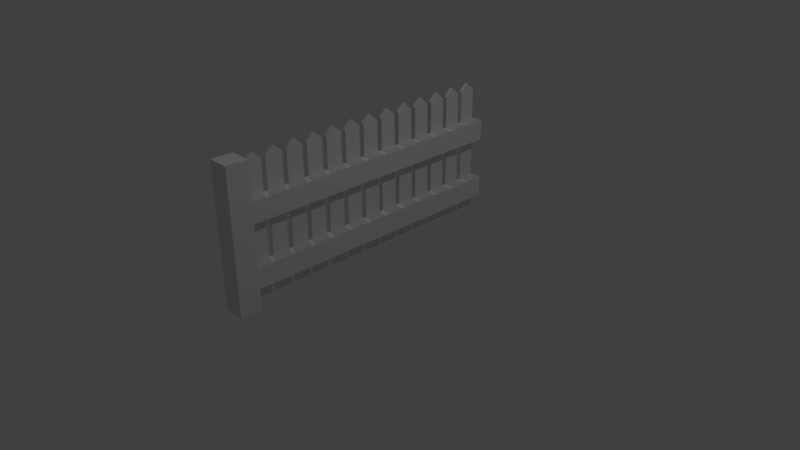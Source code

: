 # Source: fence.blend  (saved by Blender 2.76.0; exported with 4.5.12 LTS)
import bpy
from mathutils import Matrix  # noqa: F401  (used for matrix-valued properties, if any)

bpy.ops.wm.read_factory_settings(use_empty=True)
scene = bpy.context.scene
scene.name = 'Scene'

# ---- collections
col_collection_1 = bpy.data.collections.new('Collection 1'); scene.collection.children.link(col_collection_1)

# ---- materials (node trees are filled in below, after node groups)
mat_material = bpy.data.materials.new('Material')
mat_material.alpha_threshold = 0.0
mat_material.use_transparent_shadow = False
mat_material.roughness = 0.5
mat_material.line_color = (0.0, 0.0, 0.0, 1.0)

# ---- material node trees

# ---- world
world_world = bpy.data.worlds.new('World'); scene.world = world_world
world_world.color = (0.05088, 0.05088, 0.05088)
world_world.use_sun_shadow = False
world_world.sun_shadow_jitter_overblur = 0.0
world_world.cycles.sampling_method = 'MANUAL'
world_world.cycles.sample_map_resolution = 256

# ---- cameras
cam_camera = bpy.data.cameras.new('Camera')
cam_camera.clip_end = 100.0
cam_camera.lens = 35.0
cam_camera.sensor_width = 32.0
cam_camera.sensor_height = 18.0
cam_camera.ortho_scale = 7.314
cam_camera.dof.focus_distance = 0.0
cam_camera.dof.aperture_fstop = 128.0

# ---- lights
light_lamp_001 = bpy.data.lights.new('Lamp.001', 'POINT')
light_lamp_001.transmission_factor = 0.0
light_lamp_001.cutoff_distance = 30.0
light_lamp_001.energy = 100.0
light_lamp_001.shadow_buffer_clip_start = 1.001
light_lamp_001.shadow_soft_size = 0.1
light_lamp_001.shadow_maximum_resolution = 0.006
light_lamp_001.use_absolute_resolution = True
light_lamp_001.cycles.use_multiple_importance_sampling = False
light_lamp = bpy.data.lights.new('Lamp', 'POINT')
light_lamp.transmission_factor = 0.0
light_lamp.cutoff_distance = 30.0
light_lamp.energy = 100.0
light_lamp.shadow_buffer_clip_start = 1.001
light_lamp.shadow_soft_size = 0.1
light_lamp.shadow_maximum_resolution = 0.006
light_lamp.use_absolute_resolution = True
light_lamp.cycles.use_multiple_importance_sampling = False

# ---- meshes
me_cube = bpy.data.meshes.new('Cube')
me_cube.from_pydata([(1.0, -13.0, -1.0), (1.0, -15.0, -1.0), (-1.0, -15.0, -1.0), (-1.0, -13.0, -1.0), (1.0, -13.0, 12.11), (1.0, -15.0, 12.11), (-1.0, -15.0, 12.11), (-1.0, -13.0, 12.11), (1.0, -13.0, 8.589), (1.0, -15.0, 8.589), (-1.0, -15.0, 8.589), (-1.0, -13.0, 8.589), (1.0, -13.0, 6.678), (1.0, -15.0, 6.678), (-1.0, -15.0, 6.678), (-1.0, -13.0, 6.678), (1.0, -13.0, 2.839), (1.0, -15.0, 2.839), (-1.0, -15.0, 2.839), (-1.0, -13.0, 2.839), (1.0, -13.0, 0.9195), (1.0, -15.0, 0.9195), (-1.0, -15.0, 0.9195), (-1.0, -13.0, 0.9195), (1.0, 13.0, 8.589), (1.0, 13.0, 6.678), (1.0, 13.0, 2.839), (1.0, 13.0, 0.9195), (-3.576e-07, 13.0, 8.589), (-2.98e-07, 13.0, 6.678), (-1.788e-07, 13.0, 2.839), (-1.192e-07, 13.0, 0.9195), (2.384e-07, -13.0, 2.839), (2.384e-07, -13.0, 0.9195), (2.384e-07, -13.0, 8.589), (2.384e-07, -13.0, 6.678), (0.02412, -10.0, 12.2), (-0.2558, -10.0, 12.2), (0.02412, -9.234, 11.5), (0.02412, -9.234, -0.5427), (0.02412, -10.77, 11.5), (0.02412, -10.77, -0.5427), (-0.2558, -9.234, 11.5), (-0.2558, -9.234, -0.5427), (-0.2558, -10.77, 11.5), (-0.2336, 11.23, -0.5431), (-0.2558, -10.77, -0.5427), (-0.2336, 11.23, 11.5), (-0.2336, 12.77, -0.5431), (-0.2336, 12.77, 11.5), (0.04628, 11.23, -0.5431), (0.04628, 11.23, 11.5), (0.04628, 12.77, -0.5431), (0.04628, 12.77, 11.5), (-0.2336, 12.0, 12.2), (0.04628, 12.0, 12.2), (-0.2336, 7.234, -0.5431), (-0.2336, 7.234, 11.5), (-0.2336, 8.766, -0.5431), (-0.2336, 8.766, 11.5), (0.04628, 7.234, -0.5431), (0.04628, 7.234, 11.5), (0.04628, 8.766, -0.5431), (0.04628, 8.766, 11.5), (-0.2336, 8.0, 12.2), (0.04628, 8.0, 12.2), (-0.2336, 9.234, -0.5431), (-0.2336, 9.234, 11.5), (-0.2336, 10.77, -0.5431), (-0.2336, 10.77, 11.5), (0.04628, 9.234, -0.5431), (0.04628, 9.234, 11.5), (0.04628, 10.77, -0.5431), (0.04628, 10.77, 11.5), (-0.2336, 10.0, 12.2), (0.04628, 10.0, 12.2), (-0.2336, 5.234, -0.5431), (-0.2336, 5.234, 11.5), (-0.2336, 6.766, -0.5431), (-0.2336, 6.766, 11.5), (0.04628, 5.234, -0.5431), (0.04628, 5.234, 11.5), (0.04628, 6.766, -0.5431), (0.04628, 6.766, 11.5), (-0.2336, 6.0, 12.2), (0.04628, 6.0, 12.2), (-0.2336, 3.234, -0.5431), (-0.2336, 3.234, 11.5), (-0.2336, 4.766, -0.5431), (-0.2336, 4.766, 11.5), (0.04628, 3.234, -0.5431), (0.04628, 3.234, 11.5), (0.04628, 4.766, -0.5431), (0.04628, 4.766, 11.5), (-0.2336, 4.0, 12.2), (0.04628, 4.0, 12.2), (-0.2558, 1.234, -0.5427), (-0.2558, 1.234, 11.5), (-0.2558, 2.766, -0.5427), (-0.2558, 2.766, 11.5), (0.02412, 1.234, -0.5427), (0.02412, 1.234, 11.5), (0.02412, 2.766, -0.5427), (0.02412, 2.766, 11.5), (-0.2558, 2.0, 12.2), (0.02412, 2.0, 12.2), (-0.2558, -0.7663, -0.5427), (-0.2558, -0.7663, 11.5), (-0.2558, 0.7663, -0.5427), (-0.2558, 0.7663, 11.5), (0.02412, -0.7663, -0.5427), (0.02412, -0.7663, 11.5), (0.02412, 0.7663, -0.5427), (0.02412, 0.7663, 11.5), (-0.2558, 0.0, 12.2), (0.02412, 0.0, 12.2), (-0.2558, -2.766, -0.5427), (-0.2558, -2.766, 11.5), (-0.2558, -1.234, -0.5427), (-0.2558, -1.234, 11.5), (0.02412, -2.766, -0.5427), (0.02412, -2.766, 11.5), (0.02412, -1.234, -0.5427), (0.02412, -1.234, 11.5), (-0.2558, -2.0, 12.2), (0.02412, -2.0, 12.2), (-0.2558, -4.766, -0.5427), (-0.2558, -4.766, 11.5), (-0.2558, -3.234, -0.5427), (-0.2558, -3.234, 11.5), (0.02412, -4.766, -0.5427), (0.02412, -4.766, 11.5), (0.02412, -3.234, -0.5427), (0.02412, -3.234, 11.5), (-0.2558, -4.0, 12.2), (0.02412, -4.0, 12.2), (-0.2558, -6.766, -0.5427), (-0.2558, -6.766, 11.5), (-0.2558, -5.234, -0.5427), (-0.2558, -5.234, 11.5), (0.02412, -6.766, -0.5427), (0.02412, -6.766, 11.5), (0.02412, -5.234, -0.5427), (0.02412, -5.234, 11.5), (-0.2558, -6.0, 12.2), (0.02412, -6.0, 12.2), (-0.2558, -8.766, -0.5427), (-0.2558, -8.766, 11.5), (-0.2558, -7.234, -0.5427), (-0.2558, -7.234, 11.5), (0.02412, -8.766, -0.5427), (0.02412, -8.766, 11.5), (0.02412, -7.234, -0.5427), (0.02412, -7.234, 11.5), (-0.2558, -8.0, 12.2), (0.02412, -8.0, 12.2), (0.02412, -12.0, 12.2), (-0.2558, -12.0, 12.2), (0.02412, -11.23, 11.5), (0.02412, -11.23, -0.5427), (0.02412, -12.77, 11.5), (0.02412, -12.77, -0.5427), (-0.2558, -11.23, 11.5), (-0.2558, -11.23, -0.5427), (-0.2558, -12.77, 11.5), (-0.2558, -12.77, -0.5427)], [], [(0, 1, 2, 3), (4, 7, 6, 5), (8, 4, 5, 9), (9, 5, 6, 10), (10, 6, 7, 11), (20, 0, 3, 23, 33), (4, 8, 34, 11, 7), (13, 9, 10, 14), (16, 12, 13, 17), (17, 13, 14, 18), (18, 14, 15, 19), (33, 31, 27, 20), (21, 17, 18, 22), (22, 18, 19, 23), (12, 16, 32, 19, 15, 35), (0, 20, 21, 1), (1, 21, 22, 2), (2, 22, 23, 3), (32, 33, 23, 19), (8, 12, 25, 24), (33, 32, 30, 31), (20, 16, 17, 21), (20, 27, 26, 16), (30, 32, 16, 26), (34, 35, 15, 11), (12, 8, 9, 13), (8, 24, 28, 34), (14, 10, 11, 15), (25, 12, 35, 29), (35, 34, 28, 29), (42, 38, 39, 43), (45, 48, 52, 50), (46, 43, 39, 41), (44, 37, 42, 43, 46), (55, 53, 49, 54), (51, 47, 45, 50), (40, 36, 37, 44), (36, 38, 42, 37), (40, 44, 46, 41), (53, 55, 51, 50, 52), (47, 54, 49, 48, 45), (38, 36, 40, 41, 39), (49, 53, 52, 48), (51, 55, 54, 47), (56, 58, 62, 60), (65, 63, 59, 64), (61, 57, 56, 60), (63, 65, 61, 60, 62), (57, 64, 59, 58, 56), (59, 63, 62, 58), (61, 65, 64, 57), (66, 68, 72, 70), (75, 73, 69, 74), (71, 67, 66, 70), (73, 75, 71, 70, 72), (67, 74, 69, 68, 66), (69, 73, 72, 68), (71, 75, 74, 67), (76, 78, 82, 80), (85, 83, 79, 84), (81, 77, 76, 80), (83, 85, 81, 80, 82), (77, 84, 79, 78, 76), (79, 83, 82, 78), (81, 85, 84, 77), (86, 88, 92, 90), (95, 93, 89, 94), (91, 87, 86, 90), (93, 95, 91, 90, 92), (87, 94, 89, 88, 86), (89, 93, 92, 88), (91, 95, 94, 87), (96, 98, 102, 100), (105, 103, 99, 104), (101, 97, 96, 100), (103, 105, 101, 100, 102), (97, 104, 99, 98, 96), (99, 103, 102, 98), (101, 105, 104, 97), (106, 108, 112, 110), (115, 113, 109, 114), (111, 107, 106, 110), (113, 115, 111, 110, 112), (107, 114, 109, 108, 106), (109, 113, 112, 108), (111, 115, 114, 107), (116, 118, 122, 120), (125, 123, 119, 124), (121, 117, 116, 120), (123, 125, 121, 120, 122), (117, 124, 119, 118, 116), (119, 123, 122, 118), (121, 125, 124, 117), (126, 128, 132, 130), (135, 133, 129, 134), (131, 127, 126, 130), (133, 135, 131, 130, 132), (127, 134, 129, 128, 126), (129, 133, 132, 128), (131, 135, 134, 127), (136, 138, 142, 140), (145, 143, 139, 144), (141, 137, 136, 140), (143, 145, 141, 140, 142), (137, 144, 139, 138, 136), (139, 143, 142, 138), (141, 145, 144, 137), (146, 148, 152, 150), (155, 153, 149, 154), (151, 147, 146, 150), (153, 155, 151, 150, 152), (147, 154, 149, 148, 146), (149, 153, 152, 148), (151, 155, 154, 147), (162, 158, 159, 163), (165, 163, 159, 161), (164, 157, 162, 163, 165), (160, 156, 157, 164), (156, 158, 162, 157), (160, 164, 165, 161), (158, 156, 160, 161, 159)])
_uv = me_cube.uv_layers.new(name='UVMap')
_uv.uv.foreach_set('vector', [0.4757, 0.7285, 0.4757, 0.7801, 0.4255, 0.7801, 0.4255, 0.7285, 0.4757, 0.6769, 0.526, 0.6769, 0.526, 0.7285, 0.4757, 0.7285, 0.08848, 0.05162, 2.395e-08, 0.05162, 0.0, 9.846e-08, 0.08848, 9.846e-08, 0.4757, 0.586, 0.4757, 0.6769, 0.4255, 0.6769, 0.4255, 0.586, 0.4255, 0.09093, 0.4255, 4.923e-08, 0.4757, 0.0, 0.4757, 0.09093, 0.526, 0.04955, 0.526, 0.0, 0.5762, 0.0, 0.5762, 0.04955, 0.5511, 0.04955, 0.526, 0.3385, 0.526, 0.2475, 0.5511, 0.2475, 0.5762, 0.2475, 0.5762, 0.3385, 0.4757, 0.5366, 0.4757, 0.586, 0.4255, 0.586, 0.4255, 0.5366, 0.2329, 0.05162, 0.1365, 0.05162, 0.1365, 7.385e-08, 0.2329, 2.462e-08, 0.4757, 0.4375, 0.4757, 0.5366, 0.4255, 0.5366, 0.4255, 0.4375, 0.4255, 0.2394, 0.4255, 0.1403, 0.4757, 0.1403, 0.4757, 0.2394, 0.6767, 0.6711, 0.6767, 0.0, 0.7018, 0.0, 0.7018, 0.6711, 0.4757, 0.388, 0.4757, 0.4375, 0.4255, 0.4375, 0.4255, 0.388, 0.4255, 0.2889, 0.4255, 0.2394, 0.4757, 0.2394, 0.4757, 0.2889, 0.526, 0.1982, 0.526, 0.09909, 0.5511, 0.09909, 0.5762, 0.09909, 0.5762, 0.1982, 0.5511, 0.1982, 0.3293, 0.05162, 0.2811, 0.05162, 0.2811, 0.0, 0.3293, 0.0, 0.4757, 0.3385, 0.4757, 0.388, 0.4255, 0.388, 0.4255, 0.3385, 0.4255, 0.3385, 0.4255, 0.2889, 0.4757, 0.2889, 0.4757, 0.3385, 0.5511, 0.09909, 0.5511, 0.04955, 0.5762, 0.04955, 0.5762, 0.09909, 0.08848, 0.05162, 0.1365, 0.05162, 0.1365, 0.7227, 0.08848, 0.7227, 0.3775, 0.6711, 0.3293, 0.6711, 0.3293, 0.0, 0.3775, 0.0, 0.2811, 0.05162, 0.2329, 0.05162, 0.2329, 2.462e-08, 0.2811, 0.0, 0.2811, 0.05162, 0.2811, 0.7227, 0.2329, 0.7227, 0.2329, 0.05162, 0.6515, 0.6711, 0.6515, 0.0, 0.6767, 0.0, 0.6767, 0.6711, 0.5511, 0.2475, 0.5511, 0.1982, 0.5762, 0.1982, 0.5762, 0.2475, 0.1365, 0.05162, 0.08848, 0.05162, 0.08848, 9.846e-08, 0.1365, 7.385e-08, 0.6515, 0.0, 0.6515, 0.6711, 0.6264, 0.6711, 0.6264, 0.0, 0.4255, 0.1403, 0.4255, 0.09093, 0.4757, 0.09093, 0.4757, 0.1403, 0.7269, 0.0, 0.7269, 0.6711, 0.7018, 0.6711, 0.7018, 0.0, 0.4255, 0.6711, 0.3775, 0.6711, 0.3775, 0.0, 0.4255, 0.0, 0.9859, 0.3109, 0.993, 0.3109, 0.993, 0.6219, 0.9859, 0.6219, 0.1406, 0.8139, 0.1406, 0.7743, 0.1476, 0.7743, 0.1476, 0.8139, 0.09139, 0.8139, 0.09139, 0.7743, 0.09842, 0.7743, 0.09842, 0.8139, 0.7654, 0.6757, 0.7846, 0.6578, 0.8039, 0.6757, 0.8039, 0.9867, 0.7654, 0.9867, 0.04218, 0.7941, 0.04218, 0.8139, 0.03515, 0.8139, 0.03515, 0.7941, 0.9578, 0.0, 0.9648, 0.0, 0.9648, 0.3109, 0.9578, 0.3109, 0.00703, 0.8139, 0.00703, 0.7941, 0.01406, 0.7941, 0.01406, 0.8139, 0.00703, 0.7941, 0.00703, 0.7743, 0.01406, 0.7743, 0.01406, 0.7941, 0.5645, 0.6494, 0.5715, 0.6494, 0.5715, 0.9603, 0.5645, 0.9603, 0.8424, 0.01795, 0.8616, 0.0, 0.8808, 0.01795, 0.8808, 0.3289, 0.8424, 0.3289, 0.9193, 0.3469, 0.9386, 0.3289, 0.9578, 0.3469, 0.9578, 0.6578, 0.9193, 0.6578, 0.7654, 0.01795, 0.7846, 0.0, 0.8039, 0.01795, 0.8039, 0.3289, 0.7654, 0.3289, 0.9719, 0.0, 0.9789, 0.0, 0.9789, 0.3109, 0.9719, 0.3109, 0.04218, 0.7743, 0.04218, 0.7941, 0.03515, 0.7941, 0.03515, 0.7743, 0.1336, 0.8139, 0.1336, 0.7743, 0.1406, 0.7743, 0.1406, 0.8139, 0.1547, 0.7941, 0.1547, 0.8139, 0.1476, 0.8139, 0.1476, 0.7941, 0.9578, 0.3109, 0.9648, 0.3109, 0.9648, 0.6219, 0.9578, 0.6219, 0.526, 0.3564, 0.5452, 0.3385, 0.5645, 0.3564, 0.5645, 0.6673, 0.526, 0.6673, 0.9193, 0.01795, 0.9386, 0.0, 0.9578, 0.01795, 0.9578, 0.3289, 0.9193, 0.3289, 0.9859, 0.6219, 0.993, 0.6219, 0.993, 0.9328, 0.9859, 0.9328, 0.1547, 0.7743, 0.1547, 0.7941, 0.1476, 0.7941, 0.1476, 0.7743, 0.1055, 0.8139, 0.1055, 0.7743, 0.1125, 0.7743, 0.1125, 0.8139, 0.1758, 0.7941, 0.1758, 0.8139, 0.1687, 0.8139, 0.1687, 0.7941, 0.7104, 0.6711, 0.7175, 0.6711, 0.7175, 0.982, 0.7104, 0.982, 0.5879, 0.3564, 0.6072, 0.3385, 0.6264, 0.3564, 0.6264, 0.6673, 0.5879, 0.6673, 0.8039, 0.01795, 0.8231, 0.0, 0.8424, 0.01795, 0.8424, 0.3289, 0.8039, 0.3289, 0.9719, 0.6219, 0.9789, 0.6219, 0.9789, 0.9328, 0.9719, 0.9328, 0.1758, 0.7743, 0.1758, 0.7941, 0.1687, 0.7941, 0.1687, 0.7743, 0.1265, 0.8139, 0.1265, 0.7743, 0.1336, 0.7743, 0.1336, 0.8139, 0.1617, 0.7941, 0.1617, 0.8139, 0.1547, 0.8139, 0.1547, 0.7941, 0.9578, 0.6219, 0.9648, 0.6219, 0.9648, 0.9328, 0.9578, 0.9328, 0.7654, 0.3469, 0.7846, 0.3289, 0.8039, 0.3469, 0.8039, 0.6578, 0.7654, 0.6578, 0.9193, 0.6757, 0.9386, 0.6578, 0.9578, 0.6757, 0.9578, 0.9867, 0.9193, 0.9867, 0.5715, 0.6494, 0.5645, 0.6494, 0.5645, 0.3385, 0.5715, 0.3385, 0.1617, 0.7743, 0.1617, 0.7941, 0.1547, 0.7941, 0.1547, 0.7743, 0.1195, 0.8139, 0.1195, 0.7743, 0.1265, 0.7743, 0.1265, 0.8139, 0.1687, 0.7941, 0.1687, 0.8139, 0.1617, 0.8139, 0.1617, 0.7941, 0.7175, 0.6711, 0.7245, 0.6711, 0.7245, 0.982, 0.7175, 0.982, 0.6649, 0.6891, 0.6842, 0.6711, 0.7034, 0.6891, 0.7034, 1.0, 0.6649, 1.0, 0.8039, 0.6757, 0.8231, 0.6578, 0.8424, 0.6757, 0.8424, 0.9867, 0.8039, 0.9867, 0.993, 0.0, 1.0, 0.0, 1.0, 0.3109, 0.993, 0.3109, 0.1687, 0.7743, 0.1687, 0.7941, 0.1617, 0.7941, 0.1617, 0.7743, 0.02812, 0.8139, 0.02812, 0.7743, 0.03515, 0.7743, 0.03515, 0.8139, 0.08436, 0.7941, 0.08436, 0.8139, 0.07733, 0.8139, 0.07733, 0.7941, 0.5809, 0.6494, 0.5879, 0.6494, 0.5879, 0.9603, 0.5809, 0.9603, 0.4063, 0.982, 0.387, 1.0, 0.3678, 0.982, 0.3678, 0.6711, 0.4063, 0.6711, 0.8808, 0.3469, 0.9001, 0.3289, 0.9193, 0.3469, 0.9193, 0.6578, 0.8808, 0.6578, 0.993, 0.3109, 1.0, 0.3109, 1.0, 0.6219, 0.993, 0.6219, 0.08436, 0.7743, 0.08436, 0.7941, 0.07733, 0.7941, 0.07733, 0.7743, 0.04921, 0.8139, 0.04921, 0.7743, 0.05624, 0.7743, 0.05624, 0.8139, 0.06327, 0.7941, 0.06327, 0.8139, 0.05624, 0.8139, 0.05624, 0.7941, 0.7034, 0.6711, 0.7104, 0.6711, 0.7104, 0.982, 0.7034, 0.982, 0.7269, 0.01795, 0.7461, 0.0, 0.7654, 0.01795, 0.7654, 0.3289, 0.7269, 0.3289, 0.5645, 0.9783, 0.5452, 0.9962, 0.526, 0.9783, 0.526, 0.6673, 0.5645, 0.6673, 0.9859, 0.0, 0.993, 0.0, 0.993, 0.3109, 0.9859, 0.3109, 0.06327, 0.7743, 0.06327, 0.7941, 0.05624, 0.7941, 0.05624, 0.7743, 0.0703, 0.8139, 0.0703, 0.7743, 0.07733, 0.7743, 0.07733, 0.8139, 0.09139, 0.7941, 0.09139, 0.8139, 0.08436, 0.8139, 0.08436, 0.7941, 0.4063, 0.6711, 0.4133, 0.6711, 0.4133, 0.982, 0.4063, 0.982, 0.6649, 0.982, 0.6457, 1.0, 0.6264, 0.982, 0.6264, 0.6711, 0.6649, 0.6711, 0.8808, 0.01795, 0.9001, 0.0, 0.9193, 0.01795, 0.9193, 0.3289, 0.8808, 0.3289, 0.9789, 0.6219, 0.9859, 0.6219, 0.9859, 0.9328, 0.9789, 0.9328, 0.09139, 0.7743, 0.09139, 0.7941, 0.08436, 0.7941, 0.08436, 0.7743, 0.06327, 0.8139, 0.06327, 0.7743, 0.0703, 0.7743, 0.0703, 0.8139, 1.684e-09, 0.7941, 0.0, 0.7743, 0.00703, 0.7743, 0.00703, 0.7941, 0.5739, 0.6494, 0.5809, 0.6494, 0.5809, 0.9603, 0.5739, 0.9603, 0.7269, 0.3469, 0.7461, 0.3289, 0.7654, 0.3469, 0.7654, 0.6578, 0.7269, 0.6578, 0.9193, 0.9687, 0.9001, 0.9867, 0.8808, 0.9687, 0.8808, 0.6578, 0.9193, 0.6578, 0.9648, 0.6219, 0.9719, 0.6219, 0.9719, 0.9328, 0.9648, 0.9328, 3.368e-09, 0.8139, 1.684e-09, 0.7941, 0.00703, 0.7941, 0.00703, 0.8139, 0.1125, 0.8139, 0.1125, 0.7743, 0.1195, 0.7743, 0.1195, 0.8139, 0.02109, 0.7941, 0.02109, 0.7743, 0.02812, 0.7743, 0.02812, 0.7941, 0.4133, 0.6711, 0.4203, 0.6711, 0.4203, 0.982, 0.4133, 0.982, 0.8424, 0.6757, 0.8616, 0.6578, 0.8808, 0.6757, 0.8808, 0.9867, 0.8424, 0.9867, 0.8424, 0.3469, 0.8616, 0.3289, 0.8808, 0.3469, 0.8808, 0.6578, 0.8424, 0.6578, 0.9648, 0.0, 0.9719, 0.0, 0.9719, 0.3109, 0.9648, 0.3109, 0.02109, 0.8139, 0.02109, 0.7941, 0.02812, 0.7941, 0.02812, 0.8139, 0.09842, 0.8139, 0.09842, 0.7743, 0.1055, 0.7743, 0.1055, 0.8139, 0.01406, 0.7941, 0.01406, 0.7743, 0.02109, 0.7743, 0.02109, 0.7941, 0.5739, 0.3385, 0.5809, 0.3385, 0.5809, 0.6494, 0.5739, 0.6494, 0.6264, 0.9783, 0.6072, 0.9962, 0.5879, 0.9783, 0.5879, 0.6673, 0.6264, 0.6673, 0.3678, 0.982, 0.3486, 1.0, 0.3293, 0.982, 0.3293, 0.6711, 0.3678, 0.6711, 0.9789, 0.3109, 0.9859, 0.3109, 0.9859, 0.6219, 0.9789, 0.6219, 0.01406, 0.8139, 0.01406, 0.7941, 0.02109, 0.7941, 0.02109, 0.8139, 0.9789, 0.0, 0.9859, 0.0, 0.9859, 0.3109, 0.9789, 0.3109, 0.04218, 0.8139, 0.04218, 0.7743, 0.04921, 0.7743, 0.04921, 0.8139, 0.8039, 0.3469, 0.8231, 0.3289, 0.8424, 0.3469, 0.8424, 0.6578, 0.8039, 0.6578, 0.1828, 0.7743, 0.1828, 0.7941, 0.1758, 0.7941, 0.1758, 0.7743, 0.1828, 0.7941, 0.1828, 0.8139, 0.1758, 0.8139, 0.1758, 0.7941, 0.5809, 0.3385, 0.5879, 0.3385, 0.5879, 0.6494, 0.5809, 0.6494, 0.7654, 0.9687, 0.7461, 0.9867, 0.7269, 0.9687, 0.7269, 0.6578, 0.7654, 0.6578])
me_cube.materials.append(mat_material)
me_cube.use_remesh_preserve_volume = False
me_cube.use_remesh_preserve_attributes = False
me_cube.use_mirror_vertex_groups = False
me_cube.update()

# ---- objects
ob_lamp_001 = bpy.data.objects.new('Lamp.001', light_lamp_001)
ob_cube = bpy.data.objects.new('Cube', me_cube)
ob_lamp = bpy.data.objects.new('Lamp', light_lamp)
ob_camera = bpy.data.objects.new('Camera', cam_camera)

# ---- transforms, parenting, visibility, modifiers, constraints
ob_lamp_001.location = (-4.986, 1.005, 5.904)
ob_lamp_001.rotation_euler = (0.6503, 0.05522, 1.866)
ob_lamp_001.lock_rotations_4d = False
ob_lamp_001.empty_display_type = 'ARROWS'
ob_lamp_001.color = (0.0, 0.0, 0.0, 0.0)
ob_lamp_001.lineart.crease_threshold = 0.0
ob_cube.location = (0.0, 0.0, 0.1679)
ob_cube.scale = (0.1415, 0.1415, 0.1415)
ob_cube.lock_rotations_4d = False
ob_cube.empty_display_type = 'ARROWS'
ob_cube.lineart.crease_threshold = 0.0
ob_lamp.location = (4.076, 1.005, 5.904)
ob_lamp.rotation_euler = (0.6503, 0.05522, 1.866)
ob_lamp.lock_rotations_4d = False
ob_lamp.empty_display_type = 'ARROWS'
ob_lamp.color = (0.0, 0.0, 0.0, 0.0)
ob_lamp.lineart.crease_threshold = 0.0
ob_camera.location = (7.481, -6.508, 5.344)
ob_camera.rotation_euler = (1.109, 0.01082, 0.8149)
ob_camera.lock_rotations_4d = False
ob_camera.empty_display_type = 'ARROWS'
ob_camera.color = (0.0, 0.0, 0.0, 0.0)
ob_camera.display_type = 'WIRE'
ob_camera.lineart.crease_threshold = 0.0

# ---- collection membership
col_collection_1.objects.link(ob_lamp_001)
col_collection_1.objects.link(ob_cube)
col_collection_1.objects.link(ob_lamp)
col_collection_1.objects.link(ob_camera)

# ---- scene / render settings (as saved in the file)
scene.camera = ob_camera
scene.frame_start = 1; scene.frame_end = 250; scene.frame_set(1)
scene.render.engine = 'BLENDER_EEVEE_NEXT'
scene.render.resolution_percentage = 50
scene.render.dither_intensity = 0.0
scene.cycles.use_denoising = False
scene.cycles.samples = 10
scene.cycles.sampling_pattern = 'TABULATED_SOBOL'
scene.cycles.light_sampling_threshold = 0.0
scene.cycles.use_adaptive_sampling = False
scene.cycles.use_light_tree = False
scene.cycles.blur_glossy = 0.0
scene.cycles.pixel_filter_type = 'GAUSSIAN'
scene.cycles.sample_clamp_indirect = 0.0
scene.view_settings.view_transform = 'Standard'
bpy.context.view_layer.update()
